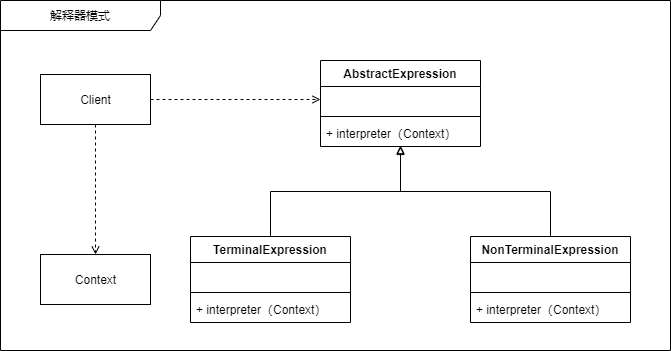

The diagram above was exported from draw.io. Its source (the exported page's mxGraphModel, read from the mxfile embedded in the PNG):
<mxGraphModel dx="802" dy="567" grid="1" gridSize="10" guides="1" tooltips="1" connect="1" arrows="1" fold="1" page="1" pageScale="1" pageWidth="827" pageHeight="1169" math="0" shadow="0">
  <root>
    <mxCell id="0" />
    <mxCell id="1" parent="0" />
    <mxCell id="2" value="解释器模式" style="shape=umlFrame;whiteSpace=wrap;html=1;width=160;height=30;" vertex="1" parent="1">
      <mxGeometry x="79" y="210" width="670" height="350" as="geometry" />
    </mxCell>
    <mxCell id="3" value="" style="edgeStyle=orthogonalEdgeStyle;rounded=0;orthogonalLoop=1;jettySize=auto;html=1;endArrow=block;endFill=0;" edge="1" source="9" target="4" parent="1">
      <mxGeometry relative="1" as="geometry" />
    </mxCell>
    <mxCell id="4" value="AbstractExpression" style="swimlane;fontStyle=1;align=center;verticalAlign=top;childLayout=stackLayout;horizontal=1;startSize=26;horizontalStack=0;resizeParent=1;resizeParentMax=0;resizeLast=0;collapsible=1;marginBottom=0;" vertex="1" parent="1">
      <mxGeometry x="399" y="270" width="160" height="86" as="geometry" />
    </mxCell>
    <mxCell id="5" value=" " style="text;strokeColor=none;fillColor=none;align=left;verticalAlign=top;spacingLeft=4;spacingRight=4;overflow=hidden;rotatable=0;points=[[0,0.5],[1,0.5]];portConstraint=eastwest;" vertex="1" parent="4">
      <mxGeometry y="26" width="160" height="26" as="geometry" />
    </mxCell>
    <mxCell id="6" value="" style="line;strokeWidth=1;fillColor=none;align=left;verticalAlign=middle;spacingTop=-1;spacingLeft=3;spacingRight=3;rotatable=0;labelPosition=right;points=[];portConstraint=eastwest;" vertex="1" parent="4">
      <mxGeometry y="52" width="160" height="8" as="geometry" />
    </mxCell>
    <mxCell id="7" value="+ interpreter（Context）" style="text;strokeColor=none;fillColor=none;align=left;verticalAlign=top;spacingLeft=4;spacingRight=4;overflow=hidden;rotatable=0;points=[[0,0.5],[1,0.5]];portConstraint=eastwest;" vertex="1" parent="4">
      <mxGeometry y="60" width="160" height="26" as="geometry" />
    </mxCell>
    <mxCell id="8" value="Context" style="html=1;" vertex="1" parent="1">
      <mxGeometry x="119" y="464" width="110" height="50" as="geometry" />
    </mxCell>
    <mxCell id="9" value="NonTerminalExpression" style="swimlane;fontStyle=1;align=center;verticalAlign=top;childLayout=stackLayout;horizontal=1;startSize=26;horizontalStack=0;resizeParent=1;resizeParentMax=0;resizeLast=0;collapsible=1;marginBottom=0;" vertex="1" parent="1">
      <mxGeometry x="549" y="446" width="160" height="86" as="geometry" />
    </mxCell>
    <mxCell id="10" value=" " style="text;strokeColor=none;fillColor=none;align=left;verticalAlign=top;spacingLeft=4;spacingRight=4;overflow=hidden;rotatable=0;points=[[0,0.5],[1,0.5]];portConstraint=eastwest;" vertex="1" parent="9">
      <mxGeometry y="26" width="160" height="26" as="geometry" />
    </mxCell>
    <mxCell id="11" value="" style="line;strokeWidth=1;fillColor=none;align=left;verticalAlign=middle;spacingTop=-1;spacingLeft=3;spacingRight=3;rotatable=0;labelPosition=right;points=[];portConstraint=eastwest;" vertex="1" parent="9">
      <mxGeometry y="52" width="160" height="8" as="geometry" />
    </mxCell>
    <mxCell id="12" value="+ interpreter（Context）" style="text;strokeColor=none;fillColor=none;align=left;verticalAlign=top;spacingLeft=4;spacingRight=4;overflow=hidden;rotatable=0;points=[[0,0.5],[1,0.5]];portConstraint=eastwest;" vertex="1" parent="9">
      <mxGeometry y="60" width="160" height="26" as="geometry" />
    </mxCell>
    <mxCell id="13" style="edgeStyle=orthogonalEdgeStyle;rounded=0;orthogonalLoop=1;jettySize=auto;html=1;exitX=0.5;exitY=0;exitDx=0;exitDy=0;entryX=0.5;entryY=0.962;entryDx=0;entryDy=0;entryPerimeter=0;endArrow=block;endFill=0;" edge="1" source="14" target="7" parent="1">
      <mxGeometry relative="1" as="geometry" />
    </mxCell>
    <mxCell id="14" value="TerminalExpression" style="swimlane;fontStyle=1;align=center;verticalAlign=top;childLayout=stackLayout;horizontal=1;startSize=26;horizontalStack=0;resizeParent=1;resizeParentMax=0;resizeLast=0;collapsible=1;marginBottom=0;" vertex="1" parent="1">
      <mxGeometry x="269" y="446" width="160" height="86" as="geometry" />
    </mxCell>
    <mxCell id="15" value=" " style="text;strokeColor=none;fillColor=none;align=left;verticalAlign=top;spacingLeft=4;spacingRight=4;overflow=hidden;rotatable=0;points=[[0,0.5],[1,0.5]];portConstraint=eastwest;" vertex="1" parent="14">
      <mxGeometry y="26" width="160" height="26" as="geometry" />
    </mxCell>
    <mxCell id="16" value="" style="line;strokeWidth=1;fillColor=none;align=left;verticalAlign=middle;spacingTop=-1;spacingLeft=3;spacingRight=3;rotatable=0;labelPosition=right;points=[];portConstraint=eastwest;" vertex="1" parent="14">
      <mxGeometry y="52" width="160" height="8" as="geometry" />
    </mxCell>
    <mxCell id="17" value="+ interpreter（Context）" style="text;strokeColor=none;fillColor=none;align=left;verticalAlign=top;spacingLeft=4;spacingRight=4;overflow=hidden;rotatable=0;points=[[0,0.5],[1,0.5]];portConstraint=eastwest;" vertex="1" parent="14">
      <mxGeometry y="60" width="160" height="26" as="geometry" />
    </mxCell>
    <mxCell id="18" style="edgeStyle=orthogonalEdgeStyle;rounded=0;orthogonalLoop=1;jettySize=auto;html=1;exitX=1;exitY=0.5;exitDx=0;exitDy=0;entryX=0;entryY=0.5;entryDx=0;entryDy=0;endArrow=open;endFill=0;dashed=1;" edge="1" source="20" target="5" parent="1">
      <mxGeometry relative="1" as="geometry" />
    </mxCell>
    <mxCell id="19" style="edgeStyle=orthogonalEdgeStyle;rounded=0;orthogonalLoop=1;jettySize=auto;html=1;exitX=0.5;exitY=1;exitDx=0;exitDy=0;entryX=0.5;entryY=0;entryDx=0;entryDy=0;endArrow=open;endFill=0;dashed=1;" edge="1" source="20" target="8" parent="1">
      <mxGeometry relative="1" as="geometry" />
    </mxCell>
    <mxCell id="20" value="Client" style="html=1;" vertex="1" parent="1">
      <mxGeometry x="119" y="284" width="110" height="50" as="geometry" />
    </mxCell>
  </root>
</mxGraphModel>